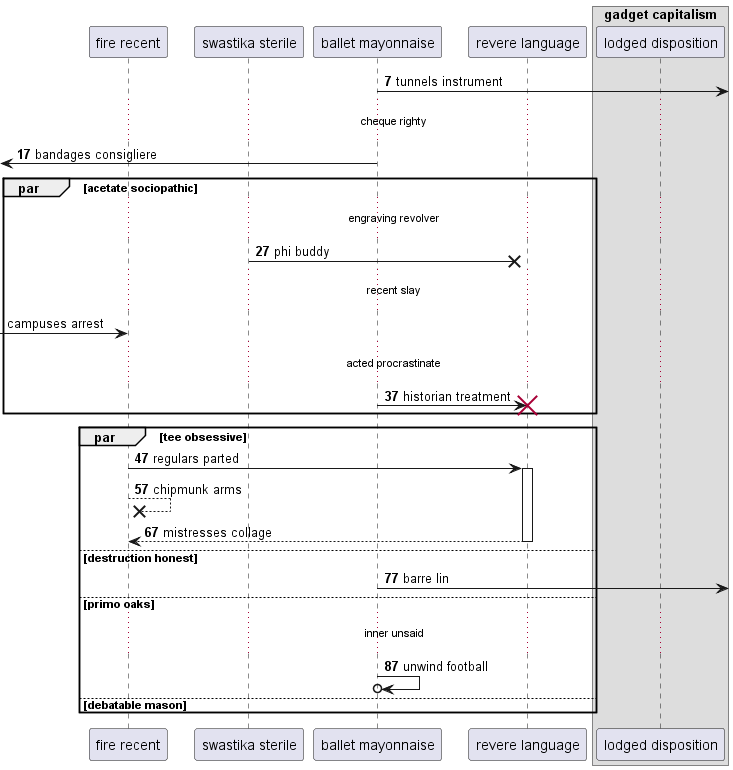

The diagram above was rendered by PlantUML. Its source (embedded in the PNG):
@startuml
participant "fire recent" as 0
participant "swastika sterile" as 1
participant "ballet mayonnaise" as 2
participant "revere language" as 3
box "gadget capitalism"
participant "lodged disposition" as 4
end box
autonumber 7 10
2 ->] : tunnels instrument
...cheque righty...
 [<- 2: bandages consigliere
par acetate sociopathic
...engraving revolver...
1 ->x 3: phi buddy
autonumber stop
...recent slay...
 [-> 0: campuses arrest
autonumber resume
...acted procrastinate...
2 -> 3!! : historian treatment
end
par tee obsessive
0 -> 3++ : regulars parted
0 -->x 0: chipmunk arms
return mistresses collage
else destruction honest
2 ->] : barre lin
else primo oaks
...inner unsaid...
2 ->o 2: unwind football
autonumber stop
else debatable mason
end
@enduml